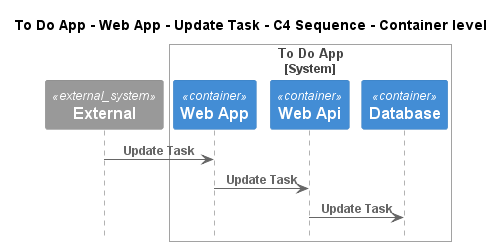

The diagram above was rendered by PlantUML. Its source (embedded in the PNG):
@startuml
!pragma layout smetana
!include ..\..\..\..\..\..\.c4s\C4_Sequence.puml

title To Do App - Web App - Update Task - C4 Sequence - Container level

System_Ext(C4InterFlow.SoftwareSystems.ExternalSystem, "External", "")

System_Boundary(ToDoAppExample.SoftwareSystems.ToDoApp, "To Do App")
    Container(ToDoAppExample.SoftwareSystems.ToDoApp.Containers.WebApp, "Web App", "", "")
    Container(ToDoAppExample.SoftwareSystems.ToDoApp.Containers.WebApi, "Web Api", "", "")
    Container(ToDoAppExample.SoftwareSystems.ToDoApp.Containers.Database, "Database", "", "")
Boundary_End()

Rel(C4InterFlow.SoftwareSystems.ExternalSystem, ToDoAppExample.SoftwareSystems.ToDoApp.Containers.WebApp, "Update Task")
Rel(ToDoAppExample.SoftwareSystems.ToDoApp.Containers.WebApp, ToDoAppExample.SoftwareSystems.ToDoApp.Containers.WebApi, "Update Task")
Rel(ToDoAppExample.SoftwareSystems.ToDoApp.Containers.WebApi, ToDoAppExample.SoftwareSystems.ToDoApp.Containers.Database, "Update Task")


@enduml